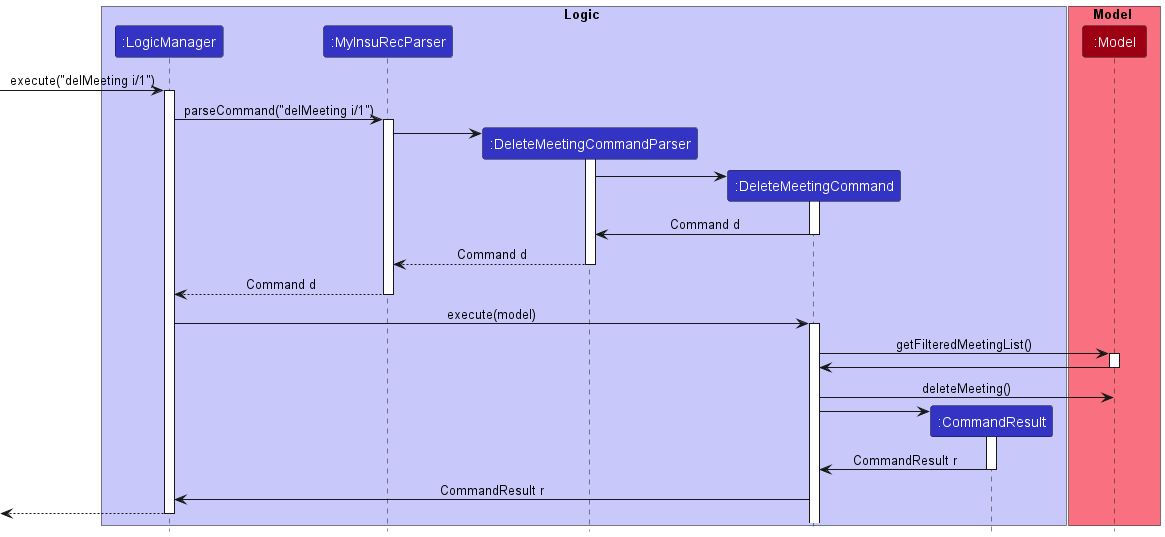

The diagram above was rendered by PlantUML. Its source (embedded in the PNG):
@startuml
!include style.puml

box Logic LOGIC_COLOR_T1
participant ":LogicManager" as LogicManager LOGIC_COLOR
participant ":MyInsuRecParser" as MyInsuRecParser LOGIC_COLOR
participant ":DeleteMeetingCommandParser" as DeleteMeetingCommandParser LOGIC_COLOR
participant ":DeleteMeetingCommand" as DeleteMeetingCommand LOGIC_COLOR
participant ":CommandResult" as CommandResult LOGIC_COLOR
end box

box Model MODEL_COLOR_T1
participant ":Model" as Model MODEL_COLOR
end box
[-> LogicManager : execute("delMeeting i/1")
activate LogicManager

LogicManager -> MyInsuRecParser : parseCommand("delMeeting i/1")
activate MyInsuRecParser

create DeleteMeetingCommandParser
MyInsuRecParser -> DeleteMeetingCommandParser
activate DeleteMeetingCommandParser

create DeleteMeetingCommand
DeleteMeetingCommandParser -> DeleteMeetingCommand
activate DeleteMeetingCommand

DeleteMeetingCommand -> DeleteMeetingCommandParser : Command d
deactivate DeleteMeetingCommand

DeleteMeetingCommandParser --> MyInsuRecParser : Command d
deactivate DeleteMeetingCommandParser

MyInsuRecParser --> LogicManager : Command d
deactivate MyInsuRecParser

LogicManager -> DeleteMeetingCommand : execute(model)
activate DeleteMeetingCommand

DeleteMeetingCommand -> Model : getFilteredMeetingList()
activate Model

Model -> DeleteMeetingCommand
deactivate Model

DeleteMeetingCommand -> Model : deleteMeeting()

create CommandResult
DeleteMeetingCommand -> CommandResult
activate CommandResult

CommandResult -> DeleteMeetingCommand : CommandResult r
deactivate CommandResult

DeleteMeetingCommand -> LogicManager : CommandResult r

[<--LogicManager
deactivate LogicManager
@enduml